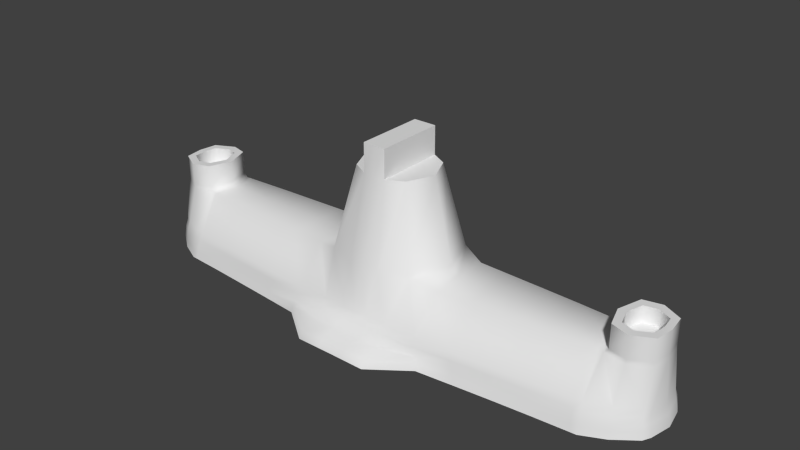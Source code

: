 # Source: scales_base.blend  (saved by Blender 2.74.0; exported with 4.5.12 LTS)
import bpy
from mathutils import Matrix  # noqa: F401  (used for matrix-valued properties, if any)

bpy.ops.wm.read_factory_settings(use_empty=True)
scene = bpy.context.scene
scene.name = 'Scene'

# ---- collections
col_collection_1 = bpy.data.collections.new('Collection 1'); scene.collection.children.link(col_collection_1)

# ---- materials (node trees are filled in below, after node groups)
mat_material = bpy.data.materials.new('Material')
mat_material.alpha_threshold = 0.0
mat_material.use_transparent_shadow = False
mat_material.roughness = 0.5
mat_material.line_color = (0.0, 0.0, 0.0, 1.0)

# ---- material node trees

# ---- world
world_world = bpy.data.worlds.new('World'); scene.world = world_world
world_world.color = (0.05088, 0.05088, 0.05088)
world_world.use_sun_shadow = False
world_world.sun_shadow_jitter_overblur = 0.0
world_world.cycles.sampling_method = 'MANUAL'
world_world.cycles.sample_map_resolution = 256

# ---- meshes
me_cube = bpy.data.meshes.new('Cube')
me_cube.from_pydata([(-0.2138, -0.02339, -0.0004382), (-0.2113, -0.02058, 0.02021), (-0.2138, 0.0234, -0.0004382), (-0.2113, 0.02059, 0.02021), (0.2138, -0.0234, -0.0004382), (0.2113, -0.02059, 0.02021), (0.2138, 0.0234, -0.0004382), (0.2113, 0.02058, 0.02021), (-0.2127, -0.02249, 0.009291), (-0.2138, 4.592e-07, 0.04859), (-0.2127, 0.0225, 0.009291), (-0.2204, 2.666e-06, -0.0004382), (0.0, 0.05, 0.02139), (0.2127, 0.02249, 0.009291), (-1.061e-09, 0.07638, -0.0004382), (0.2138, -1.26e-06, 0.04859), (0.2127, -0.02249, 0.009291), (0.2204, 1.463e-06, -0.0004382), (0.0, -0.05, 0.02139), (-1.061e-09, -0.07631, -0.0004382), (0.0, 2.98e-09, 0.0), (-7.029e-10, -0.06038, 0.009251), (0.2187, 4.12e-07, 0.009251), (-7.029e-10, 0.0604, 0.009251), (-0.2187, 1.615e-06, 0.009251), (-0.2115, -0.02112, 0.01486), (-0.2118, 0.01469, 0.04859), (-0.2131, 0.02289, 0.005711), (-0.2168, -0.01724, -0.0004382), (0.1082, 0.04512, 0.02139), (0.2131, 0.02289, 0.005711), (-0.1179, 0.04915, -0.0004382), (0.2118, -0.01469, 0.04859), (0.2131, -0.02289, 0.005711), (0.2168, 0.01724, -0.0004382), (-0.1082, -0.04512, 0.02139), (0.1179, -0.04915, -0.0004382), (-0.2131, -0.02289, 0.005711), (-0.2118, -0.01469, 0.04859), (-0.2115, 0.02113, 0.01486), (-0.2168, 0.01724, -0.0004382), (-0.1082, 0.04513, 0.02139), (0.2115, 0.02113, 0.01486), (0.1179, 0.04915, -0.0004382), (0.2118, 0.01469, 0.04859), (0.2115, -0.02113, 0.01486), (0.2168, -0.01724, -0.0004382), (0.1082, -0.04513, 0.02139), (-0.1179, -0.04915, -0.0004382), (-0.1082, 1.3e-07, 0.04786), (0.1082, -1.418e-06, 0.04786), (2.722e-10, -0.04321, 0.05259), (2.722e-10, 0.04332, 0.05259), (0.1082, -1.418e-06, 0.0), (-0.1082, 1.3e-07, 0.0), (0.0, -0.025, 0.0), (0.0, 0.025, 0.0), (-8.826e-10, -0.07386, 0.005168), (-1.722e-10, -0.05301, 0.01537), (0.1133, -0.04725, 0.009251), (-0.1133, -0.04725, 0.009251), (0.2196, 8.716e-07, 0.005168), (0.2166, -1.107e-07, 0.01537), (0.2151, 0.01657, 0.009251), (0.2151, -0.01657, 0.009251), (-8.826e-10, 0.07392, 0.005168), (-1.722e-10, 0.05302, 0.01537), (-0.1133, 0.04726, 0.009251), (0.1133, 0.04725, 0.009251), (-0.2196, 2.075e-06, 0.005168), (-0.2166, 1.092e-06, 0.01537), (-0.2151, -0.01657, 0.009251), (-0.2151, 0.01658, 0.009251), (-0.2142, 0.01624, 0.01537), (-0.2142, -0.01624, 0.01537), (-0.216, -0.01686, 0.005168), (0.111, 0.04631, 0.01537), (-0.111, 0.04631, 0.01537), (-0.1153, 0.04809, 0.005168), (0.2142, -0.01624, 0.01537), (0.2142, 0.01624, 0.01537), (0.216, 0.01687, 0.005168), (-0.111, -0.04631, 0.01537), (0.111, -0.04631, 0.01537), (0.1153, -0.04808, 0.005168), (-0.1082, 0.02256, 0.0), (-0.1082, -0.02256, 0.0), (0.1082, -0.02256, 0.0), (0.1082, 0.02256, 0.04786), (0.1082, -0.02256, 0.04786), (-0.1082, -0.02256, 0.04786), (-0.1082, 0.02256, 0.04786), (0.1082, 0.02256, 0.0), (-0.1153, -0.04808, 0.005168), (0.216, -0.01686, 0.005168), (0.1153, 0.04808, 0.005168), (-0.216, 0.01687, 0.005168), (0.05893, 0.05403, -0.0004382), (0.0541, -0.0504, 0.02139), (0.0541, -0.000395, 0.04786), (0.05665, 0.05195, 0.009251), (0.0541, 0.0496, 0.02139), (0.05893, -0.05489, -0.0004382), (0.0541, -0.000395, 0.0), (0.05665, -0.05277, 0.009251), (0.05552, 0.05091, 0.01537), (0.05552, -0.05172, 0.01537), (0.05765, -0.0537, 0.005168), (0.0541, -0.0254, 0.0), (0.0541, 0.0246, 0.04786), (0.0541, -0.0254, 0.04786), (0.0541, 0.0246, 0.0), (0.05765, 0.05286, 0.005168), (-0.0541, 0.05, 0.02139), (-0.05893, -0.05446, -0.0004382), (-0.0541, 2.98e-09, 0.0), (-0.05665, -0.05236, 0.009251), (-0.05893, 0.05446, -0.0004382), (-0.0541, -0.05, 0.02139), (-0.0541, 2.98e-09, 0.04786), (-0.05665, 0.05236, 0.009251), (-0.05552, 0.05131, 0.01537), (-0.05765, 0.05328, 0.005168), (-0.05552, -0.05131, 0.01537), (-0.0541, 0.025, 0.0), (-0.0541, -0.025, 0.0), (-0.0541, -0.025, 0.04786), (-0.0541, 0.025, 0.04786), (-0.05765, -0.05327, 0.005168), (0.1783, 0.03862, 0.02139), (0.1796, -0.04436, -0.0004382), (0.1623, -1.295e-06, 0.0), (0.1794, -0.04265, 0.009251), (0.1796, 0.04436, -0.0004382), (0.1783, -0.03862, 0.02139), (0.1731, -1.386e-06, 0.04859), (0.1794, 0.04265, 0.009251), (0.1793, 0.04076, 0.01537), (0.1793, -0.04076, 0.01537), (0.1793, -0.04339, 0.005168), (0.1623, -0.02036, 0.0), (0.1793, 0.01858, 0.04798), (0.1793, -0.01859, 0.04798), (0.1623, 0.02036, 0.0), (0.1793, 0.0434, 0.005168), (-0.1796, 0.04436, -0.0004382), (-0.1783, -0.03862, 0.02139), (-0.1731, 3.338e-07, 0.04859), (-0.1794, 0.04265, 0.009251), (-0.1783, 0.03862, 0.02139), (-0.1796, -0.04435, -0.0004382), (-0.1623, 2.523e-07, 0.0), (-0.1794, -0.04264, 0.009251), (-0.1793, 0.04076, 0.01537), (-0.1793, 0.0434, 0.005168), (-0.1793, -0.04076, 0.01537), (-0.1623, 0.02036, 0.0), (-0.1623, -0.02036, 0.0), (-0.1793, -0.01858, 0.04798), (-0.1793, 0.01858, 0.04798), (-0.1793, -0.04339, 0.005168), (0.02946, 0.07608, -0.0004382), (0.02705, -0.0502, 0.02139), (0.04681, -0.0002877, 0.05259), (0.02833, 0.06016, 0.009251), (0.02776, 0.05281, 0.01537), (0.03485, 0.03196, 0.05259), (0.03485, -0.03245, 0.05259), (0.02882, 0.07363, 0.005168), (0.02705, 0.0498, 0.02139), (0.02946, -0.07661, -0.0004382), (0.02705, -0.0001975, 0.0), (0.02833, -0.06061, 0.009251), (0.02776, -0.05322, 0.01537), (0.02882, -0.07415, 0.005168), (0.02705, -0.0252, 0.0), (0.02705, 0.0248, 0.0), (-0.02705, 0.05, 0.02139), (-0.02946, -0.07631, -0.0004382), (-0.02705, 2.98e-09, 0.0), (-0.02833, -0.06038, 0.009251), (-0.02776, -0.05301, 0.01537), (-0.02705, 0.025, 0.0), (-0.02705, -0.025, 0.0), (-0.02882, -0.07386, 0.005168), (-0.02946, 0.07638, -0.0004382), (-0.02705, -0.05, 0.02139), (-0.04681, 5.411e-05, 0.05259), (-0.02833, 0.0604, 0.009251), (-0.02776, 0.05302, 0.01537), (-0.02882, 0.07392, 0.005168), (-0.03485, -0.0322, 0.05259), (-0.03485, 0.03222, 0.05259), (-0.08839, 0.05174, -0.0004382), (-0.08115, -0.0475, 0.02139), (-0.08115, 6.74e-08, 0.04786), (-0.08498, 0.04974, 0.009251), (-0.08329, 0.04875, 0.01537), (-0.08647, 0.05062, 0.005168), (-0.08115, -0.02375, 0.04786), (-0.08115, 0.02375, 0.04786), (-0.08115, 0.0475, 0.02139), (-0.08839, -0.05173, -0.0004382), (-0.08115, 6.74e-08, 0.0), (-0.08498, -0.04974, 0.009251), (-0.08329, -0.04875, 0.01537), (-0.08115, 0.02375, 0.0), (-0.08115, -0.02375, 0.0), (-0.08647, -0.05061, 0.005168), (-0.1353, 0.04287, 0.02139), (-0.1473, -0.04669, -0.0004382), (-0.1353, 1.913e-07, 0.0), (-0.1416, -0.04489, 0.009251), (-0.1388, -0.04399, 0.01537), (-0.1353, 0.02143, 0.0), (-0.1353, -0.02143, 0.0), (-0.1441, -0.04568, 0.005168), (-0.1473, 0.0467, -0.0004382), (-0.1353, -0.04287, 0.02139), (-0.1353, 1.913e-07, 0.04786), (-0.1416, 0.04489, 0.009251), (-0.1388, 0.044, 0.01537), (-0.1441, 0.04568, 0.005168), (-0.1353, -0.02143, 0.04786), (-0.1353, 0.02143, 0.04786), (-0.1971, 0.03604, -0.0004382), (-0.1957, -0.03165, 0.02139), (-0.1972, 0.03462, 0.009251), (-0.1964, 0.03384, 0.01537), (-0.1968, 0.03513, 0.005168), (-0.1965, -0.02262, 0.04859), (-0.1965, 0.02262, 0.04859), (-0.1957, 0.03166, 0.02139), (-0.1971, -0.03604, -0.0004382), (-0.1894, 2.523e-07, 0.0), (-0.1972, -0.03461, 0.009251), (-0.1964, -0.03384, 0.01537), (-0.1894, 0.02036, 0.0), (-0.1894, -0.02036, 0.0), (-0.1968, -0.03513, 0.005168), (0.08115, 0.04731, 0.02139), (0.08839, -0.05194, -0.0004382), (0.08115, -0.0001891, 0.0), (0.08498, -0.04994, 0.009251), (0.08329, -0.04894, 0.01537), (0.08647, -0.05081, 0.005168), (0.08115, -0.02394, 0.0), (0.08115, 0.02356, 0.0), (0.08839, 0.05153, -0.0004382), (0.08115, -0.04769, 0.02139), (0.08115, -0.0001891, 0.04786), (0.08498, 0.04954, 0.009251), (0.08329, 0.04855, 0.01537), (0.08115, 0.02356, 0.04786), (0.08115, -0.02394, 0.04786), (0.08647, 0.05041, 0.005168), (0.1957, 0.03165, 0.02139), (0.1971, -0.03604, -0.0004382), (0.1894, -1.295e-06, 0.0), (0.1972, -0.03461, 0.009251), (0.1964, -0.03384, 0.01537), (0.1968, -0.03513, 0.005168), (0.1894, -0.02036, 0.0), (0.1894, 0.02036, 0.0), (0.1971, 0.03604, -0.0004382), (0.1957, -0.03166, 0.02139), (0.1972, 0.03461, 0.009251), (0.1964, 0.03384, 0.01537), (0.1965, 0.02262, 0.04859), (0.1965, -0.02262, 0.04859), (0.1968, 0.03513, 0.005168), (0.1473, 0.04669, -0.0004382), (0.1353, -0.04287, 0.02139), (0.1353, -1.357e-06, 0.04786), (0.1416, 0.04489, 0.009251), (0.1388, 0.04399, 0.01537), (0.1353, 0.02143, 0.04786), (0.1353, -0.02144, 0.04786), (0.1441, 0.04568, 0.005168), (0.1353, 0.04287, 0.02139), (0.1473, -0.04669, -0.0004382), (0.1353, -1.357e-06, 0.0), (0.1416, -0.04489, 0.009251), (0.1388, -0.044, 0.01537), (0.1441, -0.04568, 0.005168), (0.1353, -0.02144, 0.0), (0.1353, 0.02143, 0.0), (0.03129, -0.0002169, 0.1177), (5.843e-11, 0.02893, 0.1177), (5.843e-11, -0.02891, 0.1177), (0.02211, 0.02025, 0.1177), (0.02211, -0.02062, 0.1177), (-0.03129, 1.162e-05, 0.1177), (-0.02211, -0.02046, 0.1177), (-0.02211, 0.02042, 0.1177), (-0.2118, -0.01469, 0.06907), (-0.2138, 4.592e-07, 0.06907), (0.2118, 0.01469, 0.06907), (0.2138, -1.26e-06, 0.06907), (0.2072, 0.01028, 0.05645), (-0.2118, 0.01469, 0.06907), (0.2118, -0.01469, 0.06907), (-0.1965, -0.02262, 0.06907), (-0.1965, 0.02262, 0.06907), (-0.2072, -0.01028, 0.06911), (0.1762, -1.386e-06, 0.06907), (0.1965, 0.02262, 0.06907), (0.1824, 0.01858, 0.06967), (0.1965, -0.02262, 0.06907), (0.1824, -0.01859, 0.06967), (-0.1824, 0.01858, 0.06967), (-0.1762, 3.338e-07, 0.06907), (-0.1824, -0.01858, 0.06967), (-0.175, 0.04469, -0.0004382), (-0.1722, -0.03923, 0.02139), (-0.1703, 3.134e-07, 0.04848), (-0.174, 0.04297, 0.009251), (-0.1735, 0.04123, 0.01537), (-0.1743, 0.04372, 0.005168), (-0.1757, -0.01899, 0.04797), (-0.1757, 0.01899, 0.04797), (-0.1722, 0.03923, 0.02139), (-0.175, -0.04469, -0.0004382), (-0.1584, 2.436e-07, 0.0), (-0.174, -0.04296, 0.009251), (-0.1735, -0.04122, 0.01537), (-0.1584, 0.02052, 0.0), (-0.1584, -0.02052, 0.0), (-0.1743, -0.04372, 0.005168), (0.1722, 0.03923, 0.02139), (0.175, -0.04469, -0.0004382), (0.1585, -1.304e-06, 0.0), (0.174, -0.04297, 0.009251), (0.1736, -0.04122, 0.01537), (0.1743, -0.04372, 0.005168), (0.1585, -0.02052, 0.0), (0.1585, 0.02051, 0.0), (0.175, 0.04469, -0.0004382), (0.1722, -0.03923, 0.02139), (0.1703, -1.381e-06, 0.04848), (0.174, 0.04297, 0.009251), (0.1736, 0.04122, 0.01537), (0.1757, 0.01899, 0.04797), (0.1757, -0.01899, 0.04797), (0.1743, 0.04372, 0.005168), (-0.2118, -0.01469, 0.05166), (-0.1824, -0.01858, 0.05124), (-0.1965, -0.02262, 0.05166), (-0.2118, 0.01469, 0.05166), (-0.1965, 0.02262, 0.05166), (-0.1762, 3.338e-07, 0.05166), (-0.1824, 0.01858, 0.05124), (-0.2138, 4.592e-07, 0.05166), (0.2138, -1.26e-06, 0.05166), (0.1824, -0.01859, 0.05124), (0.1762, -1.386e-06, 0.05166), (0.2118, 0.01469, 0.05166), (0.1965, 0.02262, 0.05166), (0.1824, 0.01858, 0.05124), (0.2118, -0.01469, 0.05166), (0.1965, -0.02262, 0.05166), (0.2072, 0.01028, 0.06911), (0.2086, -1.262e-06, 0.06911), (0.2072, -0.01028, 0.06911), (0.1823, -1.35e-06, 0.06911), (0.1965, 0.01583, 0.06911), (0.1866, 0.01301, 0.06953), (0.1965, -0.01584, 0.06911), (0.1866, -0.01301, 0.06953), (-0.2086, 4.109e-07, 0.06911), (-0.2072, 0.01028, 0.06911), (-0.1965, -0.01583, 0.06911), (-0.1965, 0.01583, 0.06911), (-0.1866, 0.01301, 0.06953), (-0.1823, 3.231e-07, 0.06911), (-0.1866, -0.01301, 0.06953), (0.2086, -1.262e-06, 0.05645), (0.2072, -0.01028, 0.05645), (0.1965, -1.35e-06, 0.05645), (0.1823, -1.35e-06, 0.05645), (0.1965, 0.01583, 0.05645), (0.1866, 0.01301, 0.05687), (0.1965, -0.01584, 0.05645), (0.1866, -0.01301, 0.05687), (-0.2072, -0.01028, 0.05645), (-0.2086, 4.109e-07, 0.05645), (-0.1965, 3.231e-07, 0.05645), (-0.2072, 0.01028, 0.05645), (-0.1965, -0.01583, 0.05645), (-0.1965, 0.01583, 0.05645), (-0.1866, 0.01301, 0.05687), (-0.1823, 3.231e-07, 0.05645), (-0.1866, -0.01301, 0.05687), (-0.009468, 0.05, 0.02139), (-0.01031, -0.07631, -0.0004382), (-0.009468, 2.98e-09, 0.0), (-0.009915, -0.06038, 0.009251), (-0.009717, -0.05301, 0.01537), (-0.009468, 0.025, 0.0), (-0.009468, -0.025, 0.0), (-0.01009, -0.07386, 0.005168), (-0.01031, 0.07638, -0.0004382), (-0.009468, -0.05, 0.02139), (-0.009915, 0.0604, 0.009251), (-0.009717, 0.05302, 0.01537), (-0.01009, 0.07392, 0.005168), (-0.0122, -0.03936, 0.05259), (-0.0122, 0.03943, 0.05259), (-0.009087, 4.069e-06, 0.1177), (-0.009087, -0.02739, 0.1177), (-0.009087, 0.02739, 0.1177), (0.01031, 0.07627, -0.0004382), (0.009468, -0.05007, 0.02139), (0.009915, 0.06032, 0.009251), (0.009717, 0.05295, 0.01537), (0.0122, 0.03934, 0.05259), (0.0122, -0.03944, 0.05259), (0.01009, 0.07382, 0.005168), (0.009468, 0.04993, 0.02139), (0.01031, -0.07642, -0.0004382), (0.009468, -6.913e-05, 0.0), (0.009915, -0.06046, 0.009251), (0.009717, -0.05309, 0.01537), (0.01009, -0.07396, 0.005168), (0.009468, -0.02507, 0.0), (0.009468, 0.02493, 0.0), (0.009087, -7.59e-05, 0.1177), (0.009087, 0.02733, 0.1177), (0.009087, -0.02745, 0.1177), (0.009087, -7.59e-05, 0.14), (0.0, 2.98e-09, 0.14), (5.843e-11, 0.02718, 0.14), (5.843e-11, -0.02721, 0.14), (0.009087, 0.02718, 0.14), (0.009087, -0.02721, 0.14), (-0.009087, 4.069e-06, 0.14), (-0.009087, -0.02721, 0.14), (-0.009087, 0.02718, 0.14)], [], [(96, 27, 2, 40), (270, 30, 6, 264), (94, 33, 4, 46), (239, 37, 0, 233), (263, 264, 6, 34), (231, 232, 3, 26), (357, 358, 307, 306), (406, 51, 289, 409), (415, 418, 12, 52), (262, 258, 17, 46), (399, 395, 20, 55), (398, 401, 14, 56), (423, 57, 19, 419), (422, 58, 21, 421), (236, 25, 8, 235), (81, 61, 17, 34), (80, 62, 22, 63), (79, 45, 16, 64), (405, 65, 14, 401), (404, 66, 23, 403), (267, 42, 13, 266), (75, 69, 11, 28), (74, 70, 24, 71), (73, 39, 10, 72), (70, 73, 72, 24), (9, 26, 73, 70), (26, 3, 39, 73), (25, 74, 71, 8), (1, 38, 74, 25), (38, 9, 70, 74), (37, 75, 28, 0), (8, 71, 75, 37), (71, 24, 69, 75), (252, 76, 68, 251), (240, 29, 76, 252), (256, 7, 42, 267), (221, 77, 67, 220), (209, 41, 77, 221), (393, 12, 66, 404), (222, 78, 31, 217), (220, 67, 78, 222), (403, 23, 65, 405), (62, 79, 64, 22), (15, 32, 79, 62), (32, 5, 45, 79), (42, 80, 63, 13), (7, 44, 80, 42), (44, 15, 62, 80), (30, 81, 34, 6), (13, 63, 81, 30), (63, 22, 61, 81), (205, 82, 60, 204), (194, 35, 82, 205), (226, 1, 25, 236), (283, 83, 59, 282), (272, 47, 83, 283), (412, 18, 58, 422), (284, 84, 36, 280), (282, 59, 84, 284), (421, 21, 57, 423), (395, 398, 56, 20), (211, 214, 85, 54), (214, 217, 31, 85), (394, 399, 55, 19), (210, 215, 86, 48), (215, 211, 54, 86), (257, 262, 46, 4), (241, 246, 87, 36), (246, 242, 53, 87), (407, 192, 294, 410), (273, 276, 88, 50), (276, 279, 29, 88), (412, 416, 51, 18), (272, 277, 89, 47), (277, 273, 50, 89), (226, 230, 38, 1), (194, 199, 90, 35), (199, 195, 49, 90), (356, 357, 306, 297), (195, 200, 91, 49), (200, 201, 41, 91), (258, 263, 34, 17), (242, 247, 92, 53), (247, 248, 43, 92), (208, 93, 48, 202), (204, 60, 93, 208), (235, 8, 37, 239), (61, 94, 46, 17), (22, 64, 94, 61), (64, 16, 33, 94), (255, 95, 43, 248), (251, 68, 95, 255), (266, 13, 30, 270), (69, 96, 40, 11), (24, 72, 96, 69), (72, 10, 27, 96), (164, 100, 112, 168), (168, 112, 97, 161), (176, 161, 97, 111), (171, 176, 111, 103), (249, 254, 110, 98), (250, 253, 109, 99), (175, 171, 103, 108), (170, 175, 108, 102), (243, 104, 107, 245), (249, 98, 106, 244), (169, 101, 105, 165), (165, 105, 100, 164), (244, 106, 104, 243), (245, 107, 102, 241), (253, 240, 101, 109), (254, 250, 99, 110), (180, 116, 128, 184), (184, 128, 114, 178), (192, 177, 113, 127), (187, 192, 127, 119), (191, 187, 119, 126), (186, 191, 126, 118), (202, 207, 125, 114), (203, 206, 124, 115), (186, 118, 123, 181), (181, 123, 116, 180), (196, 120, 122, 198), (201, 113, 121, 197), (197, 121, 120, 196), (198, 122, 117, 193), (206, 193, 117, 124), (207, 203, 115, 125), (340, 136, 144, 344), (331, 336, 143, 131), (350, 351, 310, 311), (265, 269, 142, 134), (268, 256, 129, 141), (353, 356, 297, 298), (330, 335, 140, 130), (259, 132, 139, 261), (261, 139, 130, 257), (265, 134, 138, 260), (260, 138, 132, 259), (329, 129, 137, 341), (341, 137, 136, 340), (335, 331, 131, 140), (336, 337, 133, 143), (344, 144, 133, 337), (324, 152, 160, 328), (315, 320, 159, 147), (314, 319, 158, 146), (238, 234, 151, 157), (233, 238, 157, 150), (237, 225, 145, 156), (234, 237, 156, 151), (314, 146, 155, 325), (227, 148, 154, 229), (229, 154, 145, 225), (232, 149, 153, 228), (228, 153, 148, 227), (325, 155, 152, 324), (319, 315, 147, 158), (320, 321, 149, 159), (328, 160, 150, 322), (414, 165, 164, 413), (418, 169, 165, 414), (419, 424, 175, 170), (424, 420, 171, 175), (420, 425, 176, 171), (425, 411, 161, 176), (417, 168, 161, 411), (413, 164, 168, 417), (98, 110, 167, 162), (99, 109, 166, 163), (104, 172, 174, 107), (98, 162, 173, 106), (106, 173, 172, 104), (107, 174, 170, 102), (109, 101, 169, 166), (110, 99, 163, 167), (397, 181, 180, 396), (402, 186, 181, 397), (402, 406, 191, 186), (187, 191, 293, 292), (192, 187, 292, 294), (407, 393, 177, 192), (400, 184, 178, 394), (396, 180, 184, 400), (114, 125, 183, 178), (115, 124, 182, 179), (120, 188, 190, 122), (113, 177, 189, 121), (121, 189, 188, 120), (122, 190, 185, 117), (124, 117, 185, 182), (125, 115, 179, 183), (86, 54, 203, 207), (85, 31, 193, 206), (78, 198, 193, 31), (77, 197, 196, 67), (41, 201, 197, 77), (67, 196, 198, 78), (54, 85, 206, 203), (48, 86, 207, 202), (116, 204, 208, 128), (128, 208, 202, 114), (127, 113, 201, 200), (119, 127, 200, 195), (126, 119, 195, 199), (118, 126, 199, 194), (118, 194, 205, 123), (123, 205, 204, 116), (93, 216, 210, 48), (91, 41, 209, 224), (90, 49, 219, 223), (82, 213, 212, 60), (35, 218, 213, 82), (35, 90, 223, 218), (49, 91, 224, 219), (60, 212, 216, 93), (327, 323, 211, 215), (322, 327, 215, 210), (326, 313, 217, 214), (323, 326, 214, 211), (316, 220, 222, 318), (318, 222, 217, 313), (321, 209, 221, 317), (317, 221, 220, 316), (39, 228, 227, 10), (3, 232, 228, 39), (27, 229, 225, 2), (10, 227, 229, 27), (11, 40, 237, 234), (40, 2, 225, 237), (0, 28, 238, 233), (28, 11, 234, 238), (152, 235, 239, 160), (355, 354, 309, 305), (146, 158, 230, 226), (146, 226, 236, 155), (155, 236, 235, 152), (345, 347, 302, 295), (159, 149, 232, 231), (160, 239, 233, 150), (89, 50, 250, 254), (88, 29, 240, 253), (84, 245, 241, 36), (83, 244, 243, 59), (47, 249, 244, 83), (59, 243, 245, 84), (50, 88, 253, 250), (47, 89, 254, 249), (100, 251, 255, 112), (112, 255, 248, 97), (111, 97, 248, 247), (103, 111, 247, 242), (108, 103, 242, 246), (102, 108, 246, 241), (101, 240, 252, 105), (105, 252, 251, 100), (45, 260, 259, 16), (5, 265, 260, 45), (33, 261, 257, 4), (16, 259, 261, 33), (347, 346, 312, 302), (44, 7, 256, 268), (5, 32, 269, 265), (349, 348, 300, 303), (136, 266, 270, 144), (131, 143, 263, 258), (130, 140, 262, 257), (129, 256, 267, 137), (137, 267, 266, 136), (140, 131, 258, 262), (143, 133, 264, 263), (144, 270, 264, 133), (95, 278, 271, 43), (92, 43, 271, 286), (87, 53, 281, 285), (76, 275, 274, 68), (29, 279, 275, 76), (36, 87, 285, 280), (53, 92, 286, 281), (68, 274, 278, 95), (343, 339, 273, 277), (338, 343, 277, 272), (342, 329, 279, 276), (339, 342, 276, 273), (332, 282, 284, 334), (334, 284, 280, 330), (338, 272, 283, 333), (333, 283, 282, 332), (410, 408, 435, 437), (408, 409, 436, 435), (409, 408, 292, 293), (408, 410, 294, 292), (167, 163, 287, 291), (163, 166, 290, 287), (416, 167, 291, 428), (415, 52, 288, 427), (311, 310, 373, 374), (312, 311, 374, 375), (305, 309, 368, 364), (307, 305, 364, 366), (302, 312, 375, 371), (310, 303, 372, 373), (297, 306, 365, 361), (308, 301, 363, 367), (351, 349, 303, 310), (352, 345, 295, 296), (358, 355, 305, 307), (359, 353, 298, 301), (346, 350, 311, 312), (360, 359, 301, 308), (348, 352, 296, 300), (354, 360, 308, 309), (153, 317, 316, 148), (149, 321, 317, 153), (154, 318, 313, 145), (148, 316, 318, 154), (151, 156, 326, 323), (156, 145, 313, 326), (150, 157, 327, 322), (157, 151, 323, 327), (216, 328, 322, 210), (224, 209, 321, 320), (223, 219, 315, 319), (213, 325, 324, 212), (218, 314, 325, 213), (218, 223, 319, 314), (219, 224, 320, 315), (212, 324, 328, 216), (138, 333, 332, 132), (134, 338, 333, 138), (139, 334, 330, 130), (132, 332, 334, 139), (135, 141, 342, 339), (141, 129, 329, 342), (134, 142, 343, 338), (142, 135, 339, 343), (278, 344, 337, 271), (286, 271, 337, 336), (285, 281, 331, 335), (275, 341, 340, 274), (279, 329, 341, 275), (280, 285, 335, 330), (281, 286, 336, 331), (274, 340, 344, 278), (26, 9, 352, 348), (158, 147, 350, 346), (9, 38, 345, 352), (159, 231, 349, 351), (231, 26, 348, 349), (230, 158, 346, 347), (38, 230, 347, 345), (147, 159, 351, 350), (142, 269, 360, 354), (269, 32, 359, 360), (32, 15, 353, 359), (141, 135, 355, 358), (135, 142, 354, 355), (15, 44, 356, 353), (44, 268, 357, 356), (268, 141, 358, 357), (370, 369, 385, 387), (372, 370, 387, 389), (367, 363, 377, 382), (375, 374, 391, 392), (309, 308, 367, 368), (306, 307, 366, 365), (301, 298, 362, 363), (298, 297, 361, 362), (362, 361, 299, 376), (371, 375, 392, 388), (368, 367, 382, 383), (366, 364, 379, 381), (303, 300, 370, 372), (295, 302, 371, 304), (300, 296, 369, 370), (296, 295, 304, 369), (382, 378, 379, 383), (378, 380, 381, 379), (376, 299, 380, 378), (377, 376, 378, 382), (388, 386, 385, 384), (386, 389, 387, 385), (391, 390, 389, 386), (392, 391, 386, 388), (364, 368, 383, 379), (369, 304, 384, 385), (365, 366, 381, 380), (373, 372, 389, 390), (363, 362, 376, 377), (374, 373, 390, 391), (361, 365, 380, 299), (304, 371, 388, 384), (426, 427, 433, 429), (428, 426, 429, 434), (21, 396, 400, 57), (57, 400, 394, 19), (52, 12, 393, 407), (18, 51, 406, 402), (18, 402, 397, 58), (58, 397, 396, 21), (52, 407, 410, 288), (178, 183, 399, 394), (179, 182, 398, 395), (188, 403, 405, 190), (177, 393, 404, 189), (189, 404, 403, 188), (190, 405, 401, 185), (182, 185, 401, 398), (183, 179, 395, 399), (191, 406, 409, 293), (166, 415, 427, 290), (51, 416, 428, 289), (287, 290, 427, 426), (291, 287, 426, 428), (23, 413, 417, 65), (65, 417, 411, 14), (56, 14, 411, 425), (20, 56, 425, 420), (55, 20, 420, 424), (19, 55, 424, 419), (12, 418, 414, 66), (66, 414, 413, 23), (162, 167, 416, 412), (172, 421, 423, 174), (162, 412, 422, 173), (173, 422, 421, 172), (174, 423, 419, 170), (166, 169, 418, 415), (434, 429, 430, 432), (429, 433, 431, 430), (430, 431, 437, 435), (432, 430, 435, 436), (288, 410, 437, 431), (409, 289, 432, 436), (289, 428, 434, 432), (427, 288, 431, 433)])
me_cube.polygons.foreach_set('use_smooth', [True] * 436)
_uv = me_cube.uv_layers.new(name='UVMap')
_uv.uv.foreach_set('vector', [0.3076, 0.8546, 0.298, 0.8565, 0.2971, 0.8443, 0.3069, 0.8434, 0.6174, 0.8124, 0.6246, 0.8425, 0.6128, 0.8437, 0.6065, 0.8129, 0.718, 0.8556, 0.7072, 0.8572, 0.7062, 0.845, 0.7172, 0.8444, 0.415, 0.8603, 0.3832, 0.8565, 0.3842, 0.8443, 0.417, 0.8492, 0.107, 0.06164, 0.07646, 0.04648, 0.1009, 0.01326, 0.1128, 0.007346, 0.7053, 0.03619, 0.6497, 0.03814, 0.653, 0.005444, 0.7092, 0.004668, 0.711, 0.8119, 0.7123, 0.7834, 0.7469, 0.7842, 0.7438, 0.8127, 0.4167, 0.4512, 0.4146, 0.4277, 0.5437, 0.4285, 0.5446, 0.4462, 0.7044, 0.4511, 0.6405, 0.4461, 0.6405, 0.4274, 0.7024, 0.4277, 0.1862, 0.06123, 0.1466, 0.06144, 0.1463, 0.0, 0.1798, 0.006997, 0.1972, 0.4551, 0.1486, 0.4553, 0.1485, 0.4366, 0.1971, 0.4363, 0.09997, 0.4556, 0.0001026, 0.4578, 0.0, 0.4374, 0.09988, 0.4368, 0.309, 0.4103, 0.3091, 0.4302, 0.2973, 0.4303, 0.2972, 0.4099, 0.3398, 0.4083, 0.3398, 0.4275, 0.3243, 0.4283, 0.3242, 0.4087, 0.412, 0.8804, 0.38, 0.8749, 0.3823, 0.8637, 0.4135, 0.8682, 0.783, 0.8556, 0.7495, 0.8549, 0.7495, 0.8437, 0.7836, 0.8444, 0.782, 0.8761, 0.7501, 0.8756, 0.7497, 0.8632, 0.7826, 0.8638, 0.7194, 0.8761, 0.7108, 0.8756, 0.708, 0.8644, 0.7187, 0.8638, 0.5981, 0.4109, 0.5981, 0.4308, 0.5863, 0.431, 0.5863, 0.4106, 0.6277, 0.4085, 0.6277, 0.4277, 0.6125, 0.4287, 0.6125, 0.4091, 0.8206, 0.8794, 0.7921, 0.8756, 0.7946, 0.8644, 0.8221, 0.8672, 0.3704, 0.8546, 0.337, 0.8535, 0.337, 0.8423, 0.3711, 0.8434, 0.3693, 0.8751, 0.3378, 0.8744, 0.3372, 0.8618, 0.37, 0.8629, 0.3089, 0.8751, 0.3014, 0.8749, 0.2986, 0.8637, 0.3083, 0.8629, 0.3378, 0.8744, 0.3089, 0.8751, 0.3083, 0.8629, 0.3372, 0.8618, 0.3366, 0.9403, 0.3103, 0.9409, 0.3089, 0.8751, 0.3378, 0.8744, 0.3103, 0.9409, 0.302, 0.8855, 0.3014, 0.8749, 0.3089, 0.8751, 0.38, 0.8749, 0.3693, 0.8751, 0.37, 0.8629, 0.3823, 0.8637, 0.3786, 0.8855, 0.365, 0.9409, 0.3693, 0.8751, 0.38, 0.8749, 0.365, 0.9409, 0.3366, 0.9403, 0.3378, 0.8744, 0.3693, 0.8751, 0.3832, 0.8565, 0.3704, 0.8546, 0.3711, 0.8434, 0.3842, 0.8443, 0.3823, 0.8637, 0.37, 0.8629, 0.3704, 0.8546, 0.3832, 0.8565, 0.37, 0.8629, 0.3372, 0.8618, 0.337, 0.8535, 0.3704, 0.8546, 0.6299, 0.5912, 0.631, 0.6456, 0.6191, 0.65, 0.6179, 0.5945, 0.6418, 0.5871, 0.6429, 0.6401, 0.631, 0.6456, 0.6299, 0.5912, 0.6497, 0.8104, 0.653, 0.8392, 0.6427, 0.8394, 0.6373, 0.8119, 0.6322, 0.1522, 0.631, 0.2074, 0.6191, 0.2028, 0.6202, 0.1465, 0.644, 0.1593, 0.6429, 0.2131, 0.631, 0.2074, 0.6322, 0.1522, 0.6405, 0.4087, 0.6405, 0.4274, 0.6277, 0.4277, 0.6277, 0.4085, 0.6122, 0.1416, 0.611, 0.1989, 0.5999, 0.1937, 0.6011, 0.1352, 0.6202, 0.1465, 0.6191, 0.2028, 0.611, 0.1989, 0.6122, 0.1416, 0.9011, 0.673, 0.9011, 0.6927, 0.8748, 0.6926, 0.8749, 0.6726, 0.7501, 0.8756, 0.7194, 0.8761, 0.7187, 0.8638, 0.7497, 0.8632, 0.75, 0.9416, 0.7222, 0.942, 0.7194, 0.8761, 0.7501, 0.8756, 0.7222, 0.942, 0.7117, 0.8862, 0.7108, 0.8756, 0.7194, 0.8761, 0.7921, 0.8756, 0.782, 0.8761, 0.7826, 0.8638, 0.7946, 0.8644, 0.791, 0.8862, 0.7788, 0.942, 0.782, 0.8761, 0.7921, 0.8756, 0.7788, 0.942, 0.75, 0.9416, 0.7501, 0.8756, 0.782, 0.8761, 0.7953, 0.8572, 0.783, 0.8556, 0.7836, 0.8444, 0.7963, 0.845, 0.7946, 0.8644, 0.7826, 0.8638, 0.783, 0.8556, 0.7953, 0.8572, 0.7826, 0.8638, 0.7497, 0.8632, 0.7495, 0.8549, 0.783, 0.8556, 0.3422, 0.5913, 0.3436, 0.6457, 0.3317, 0.65, 0.3303, 0.5945, 0.3541, 0.5871, 0.3554, 0.6402, 0.3436, 0.6457, 0.3422, 0.5913, 0.4078, 0.8924, 0.3786, 0.8855, 0.38, 0.8749, 0.412, 0.8804, 0.3449, 0.152, 0.3436, 0.2071, 0.3317, 0.2025, 0.333, 0.1462, 0.3567, 0.1591, 0.3554, 0.2129, 0.3436, 0.2071, 0.3449, 0.152, 0.3527, 0.4086, 0.3527, 0.4273, 0.3398, 0.4275, 0.3398, 0.4083, 0.3249, 0.1413, 0.3236, 0.1986, 0.3126, 0.1934, 0.3139, 0.1348, 0.333, 0.1462, 0.3317, 0.2025, 0.3236, 0.1986, 0.3249, 0.1413, 0.9436, 0.6731, 0.9437, 0.6927, 0.9175, 0.6926, 0.9173, 0.6726, 0.1486, 0.4553, 0.09997, 0.4556, 0.09988, 0.4368, 0.1485, 0.4366, 0.1498, 0.7045, 0.1082, 0.7048, 0.1057, 0.6512, 0.1496, 0.651, 0.1082, 0.7048, 0.05917, 0.7289, 0.0541, 0.6706, 0.1057, 0.6512, 0.2969, 0.4562, 0.1972, 0.4551, 0.1971, 0.4363, 0.2968, 0.4358, 0.2407, 0.728, 0.1915, 0.7043, 0.1934, 0.6507, 0.2452, 0.6696, 0.1915, 0.7043, 0.1498, 0.7045, 0.1496, 0.651, 0.1934, 0.6507, 0.2166, 0.04575, 0.1862, 0.06123, 0.1798, 0.006997, 0.1918, 0.01278, 0.2486, 0.2609, 0.1942, 0.2756, 0.1913, 0.222, 0.2428, 0.2026, 0.1942, 0.2756, 0.148, 0.2758, 0.1474, 0.2222, 0.1913, 0.222, 0.7044, 0.403, 0.708, 0.357, 0.8361, 0.3831, 0.8326, 0.41, 0.9379, 0.09349, 0.9795, 0.09349, 0.9817, 0.1471, 0.9379, 0.1471, 0.7045, 0.6906, 0.644, 0.6931, 0.6429, 0.6401, 0.7039, 0.6374, 0.3527, 0.4086, 0.4167, 0.403, 0.4146, 0.4277, 0.3527, 0.4273, 0.3567, 0.1591, 0.418, 0.157, 0.4174, 0.2106, 0.3554, 0.2129, 0.8962, 0.09349, 0.9379, 0.09349, 0.9379, 0.1471, 0.894, 0.1471, 0.363, 0.8109, 0.4187, 0.8124, 0.4232, 0.8414, 0.367, 0.8399, 0.3541, 0.5871, 0.4167, 0.5847, 0.4174, 0.638, 0.3554, 0.6402, 0.9836, 0.4868, 0.9374, 0.4868, 0.9374, 0.4332, 0.9813, 0.4332, 0.715, 0.8407, 0.711, 0.8119, 0.7438, 0.8127, 0.7477, 0.8415, 0.9374, 0.4868, 0.8912, 0.4868, 0.8935, 0.4332, 0.9374, 0.4332, 0.7033, 0.264, 0.6417, 0.2669, 0.6429, 0.2131, 0.7039, 0.2104, 0.1466, 0.06144, 0.107, 0.06164, 0.1128, 0.007346, 0.1463, 0.0, 0.148, 0.2758, 0.1019, 0.276, 0.1035, 0.2224, 0.1474, 0.2222, 0.1019, 0.276, 0.04742, 0.262, 0.05175, 0.2036, 0.1035, 0.2224, 0.3222, 0.5974, 0.3236, 0.6539, 0.3126, 0.6589, 0.3111, 0.6011, 0.3303, 0.5945, 0.3317, 0.65, 0.3236, 0.6539, 0.3222, 0.5974, 0.4135, 0.8682, 0.3823, 0.8637, 0.3832, 0.8565, 0.415, 0.8603, 0.7495, 0.8549, 0.718, 0.8556, 0.7172, 0.8444, 0.7495, 0.8437, 0.7497, 0.8632, 0.7187, 0.8638, 0.718, 0.8556, 0.7495, 0.8549, 0.7187, 0.8638, 0.708, 0.8644, 0.7072, 0.8572, 0.718, 0.8556, 0.6098, 0.5974, 0.611, 0.6539, 0.5999, 0.6588, 0.5987, 0.6011, 0.6179, 0.5945, 0.6191, 0.65, 0.611, 0.6539, 0.6098, 0.5974, 0.6254, 0.8133, 0.6315, 0.8418, 0.6246, 0.8425, 0.6174, 0.8124, 0.337, 0.8535, 0.3076, 0.8546, 0.3069, 0.8434, 0.337, 0.8423, 0.3372, 0.8618, 0.3083, 0.8629, 0.3076, 0.8546, 0.337, 0.8535, 0.3083, 0.8629, 0.2986, 0.8637, 0.298, 0.8565, 0.3076, 0.8546, 0.9013, 0.7488, 0.9171, 0.805, 0.9153, 0.807, 0.8751, 0.7497, 0.5982, 0.4876, 0.6086, 0.5409, 0.5975, 0.5434, 0.5864, 0.489, 0.09999, 0.3832, 0.0002931, 0.379, 0.04285, 0.3204, 0.1001, 0.3296, 0.1486, 0.383, 0.09999, 0.3832, 0.1001, 0.3296, 0.1487, 0.3294, 0.354, 0.2667, 0.4166, 0.2642, 0.4158, 0.3179, 0.3525, 0.3205, 0.9375, 0.2007, 0.9837, 0.2007, 0.9857, 0.2543, 0.9371, 0.2543, 0.1972, 0.3827, 0.1486, 0.383, 0.1487, 0.3294, 0.1973, 0.3291, 0.2971, 0.3774, 0.1972, 0.3827, 0.1973, 0.3291, 0.2546, 0.3193, 0.3301, 0.2589, 0.3286, 0.3153, 0.3204, 0.3132, 0.3221, 0.2559, 0.354, 0.2667, 0.3525, 0.3205, 0.3405, 0.3176, 0.3421, 0.2624, 0.6406, 0.4808, 0.6407, 0.5341, 0.6287, 0.5369, 0.6278, 0.4824, 0.6278, 0.4824, 0.6287, 0.5369, 0.6167, 0.539, 0.6126, 0.4845, 0.3421, 0.2624, 0.3405, 0.3176, 0.3286, 0.3153, 0.3301, 0.2589, 0.3221, 0.2559, 0.3204, 0.3132, 0.3093, 0.3106, 0.311, 0.252, 0.7034, 0.5842, 0.6418, 0.5871, 0.6407, 0.5341, 0.7029, 0.531, 0.8913, 0.2007, 0.9375, 0.2007, 0.9371, 0.2543, 0.8885, 0.2543, 0.9435, 0.7488, 0.9589, 0.805, 0.9571, 0.807, 0.9173, 0.7497, 0.9589, 0.6345, 0.9591, 0.5785, 0.9704, 0.5788, 0.9704, 0.6376, 0.708, 0.357, 0.6405, 0.374, 0.6405, 0.3207, 0.7027, 0.3176, 0.9373, 0.5548, 0.8748, 0.5785, 0.8888, 0.5404, 0.9374, 0.5404, 1.0, 0.5785, 0.9373, 0.5548, 0.9374, 0.5404, 0.986, 0.5404, 0.3527, 0.4807, 0.4208, 0.4948, 0.416, 0.5315, 0.3527, 0.5341, 0.2499, 0.6112, 0.1955, 0.5971, 0.1976, 0.5435, 0.2549, 0.5528, 0.1493, 0.5974, 0.1031, 0.5976, 0.1004, 0.544, 0.149, 0.5438, 0.3527, 0.4807, 0.3527, 0.5341, 0.3408, 0.5368, 0.3398, 0.4823, 0.3398, 0.4823, 0.3408, 0.5368, 0.3288, 0.5389, 0.3243, 0.4842, 0.6178, 0.2591, 0.6165, 0.3155, 0.6084, 0.3135, 0.6097, 0.2562, 0.6417, 0.2669, 0.6405, 0.3207, 0.6285, 0.3178, 0.6298, 0.2626, 0.6298, 0.2626, 0.6285, 0.3178, 0.6165, 0.3155, 0.6178, 0.2591, 0.6097, 0.2562, 0.6084, 0.3135, 0.5973, 0.3109, 0.5986, 0.2523, 0.1031, 0.5976, 0.04877, 0.6122, 0.04319, 0.5539, 0.1004, 0.544, 0.1955, 0.5971, 0.1493, 0.5974, 0.149, 0.5438, 0.1976, 0.5435, 0.6212, 0.769, 0.6214, 0.7796, 0.6133, 0.7794, 0.6132, 0.7696, 0.1469, 0.1227, 0.107, 0.1229, 0.1073, 0.1152, 0.1469, 0.115, 0.2611, 0.9113, 0.2614, 0.8732, 0.2971, 0.8736, 0.2948, 0.9118, 0.363, 0.03803, 0.4187, 0.03626, 0.4198, 0.06969, 0.3591, 0.07343, 0.7053, 0.8117, 0.6497, 0.8104, 0.6462, 0.7773, 0.7062, 0.777, 0.7499, 0.9477, 0.7787, 0.9481, 0.7783, 0.9824, 0.7495, 0.9821, 0.2336, 0.08945, 0.1868, 0.1225, 0.1864, 0.1148, 0.2329, 0.08034, 0.3388, 0.03501, 0.3342, 0.07132, 0.3262, 0.07136, 0.3309, 0.03564, 0.3309, 0.03564, 0.3262, 0.07136, 0.3152, 0.07077, 0.3199, 0.03493, 0.363, 0.03803, 0.3591, 0.07343, 0.3467, 0.07147, 0.3506, 0.03668, 0.3506, 0.03668, 0.3467, 0.07147, 0.3342, 0.07132, 0.3388, 0.03501, 0.6459, 0.7653, 0.6462, 0.7773, 0.6338, 0.7794, 0.6336, 0.7681, 0.6336, 0.7681, 0.6338, 0.7794, 0.6214, 0.7796, 0.6212, 0.769, 0.1868, 0.1225, 0.1469, 0.1227, 0.1469, 0.115, 0.1864, 0.1148, 0.107, 0.1229, 0.05986, 0.09036, 0.06046, 0.08124, 0.1073, 0.1152, 0.6132, 0.7696, 0.6133, 0.7794, 0.6023, 0.7798, 0.6021, 0.7708, 0.3341, 0.7693, 0.3342, 0.7798, 0.3262, 0.7797, 0.326, 0.7698, 0.9374, 0.3101, 0.9005, 0.2995, 0.9013, 0.2924, 0.9374, 0.3046, 0.3587, 0.7656, 0.4196, 0.7707, 0.4198, 0.7777, 0.3591, 0.7776, 0.1899, 0.8115, 0.1504, 0.8117, 0.1501, 0.7581, 0.1897, 0.7579, 0.2205, 0.8267, 0.1899, 0.8115, 0.1897, 0.7579, 0.2365, 0.7919, 0.1108, 0.8119, 0.08037, 0.8274, 0.06403, 0.7928, 0.1105, 0.7583, 0.1504, 0.8117, 0.1108, 0.8119, 0.1105, 0.7583, 0.1501, 0.7581, 0.3587, 0.7656, 0.3591, 0.7776, 0.3467, 0.7797, 0.3464, 0.7683, 0.6254, 0.03518, 0.6214, 0.07161, 0.6133, 0.07167, 0.6174, 0.03583, 0.6174, 0.03583, 0.6133, 0.07167, 0.6023, 0.0711, 0.6065, 0.03513, 0.6497, 0.03814, 0.6462, 0.07364, 0.6338, 0.07173, 0.6373, 0.03684, 0.6373, 0.03684, 0.6338, 0.07173, 0.6214, 0.07161, 0.6254, 0.03518, 0.3464, 0.7683, 0.3467, 0.7797, 0.3342, 0.7798, 0.3341, 0.7693, 0.9743, 0.2995, 0.9374, 0.3101, 0.9374, 0.3046, 0.9735, 0.2924, 0.7059, 0.0766, 0.6459, 0.08587, 0.6462, 0.07364, 0.7062, 0.06952, 0.326, 0.7698, 0.3262, 0.7797, 0.3152, 0.78, 0.3151, 0.771, 0.6277, 0.4468, 0.6278, 0.4824, 0.6126, 0.4845, 0.6125, 0.4482, 0.6405, 0.4461, 0.6406, 0.4808, 0.6278, 0.4824, 0.6277, 0.4468, 0.2969, 0.4154, 0.1971, 0.4176, 0.1972, 0.3827, 0.2971, 0.3774, 0.1971, 0.4176, 0.1485, 0.4178, 0.1486, 0.383, 0.1972, 0.3827, 0.1485, 0.4178, 0.09992, 0.4181, 0.09999, 0.3832, 0.1486, 0.383, 0.09992, 0.4181, 0.0001026, 0.4169, 0.0002931, 0.379, 0.09999, 0.3832, 0.5981, 0.4507, 0.5982, 0.4876, 0.5864, 0.489, 0.5863, 0.4513, 0.9012, 0.7123, 0.9013, 0.7488, 0.8751, 0.7497, 0.8749, 0.7126, 0.3525, 0.3205, 0.4158, 0.3179, 0.4206, 0.3572, 0.3526, 0.3739, 0.9371, 0.2543, 0.9857, 0.2543, 1.0, 0.2924, 0.9373, 0.2687, 0.9589, 0.5805, 0.9434, 0.6366, 0.9171, 0.6355, 0.9571, 0.5785, 0.3525, 0.3205, 0.3526, 0.3739, 0.3397, 0.3727, 0.3405, 0.3176, 0.3405, 0.3176, 0.3397, 0.3727, 0.3241, 0.3724, 0.3286, 0.3153, 0.3204, 0.3132, 0.3089, 0.3733, 0.2971, 0.3722, 0.3093, 0.3106, 0.7029, 0.531, 0.6407, 0.5341, 0.6406, 0.4808, 0.7081, 0.4945, 0.8885, 0.2543, 0.9371, 0.2543, 0.9373, 0.2687, 0.8748, 0.2924, 0.3398, 0.4466, 0.3398, 0.4823, 0.3243, 0.4842, 0.3243, 0.4479, 0.3527, 0.446, 0.3527, 0.4807, 0.3398, 0.4823, 0.3398, 0.4466, 0.3527, 0.446, 0.4167, 0.4512, 0.4208, 0.4948, 0.3527, 0.4807, 0.6395, 0.8437, 0.7062, 0.8473, 0.6859, 0.9785, 0.6428, 0.9758, 0.5863, 0.8473, 0.6395, 0.8437, 0.6428, 0.9758, 0.6099, 0.9785, 0.7044, 0.403, 0.6405, 0.4087, 0.6405, 0.374, 0.708, 0.357, 0.3091, 0.4501, 0.3091, 0.4871, 0.2973, 0.4885, 0.2973, 0.4507, 0.9436, 0.7123, 0.9435, 0.7488, 0.9173, 0.7497, 0.9174, 0.7126, 0.2549, 0.5528, 0.1976, 0.5435, 0.1973, 0.4899, 0.2971, 0.4942, 0.149, 0.5438, 0.1004, 0.544, 0.1001, 0.4904, 0.1487, 0.4902, 0.9171, 0.5805, 0.9013, 0.6366, 0.875, 0.6355, 0.9153, 0.5785, 0.6405, 0.3207, 0.6405, 0.374, 0.6277, 0.3729, 0.6285, 0.3178, 0.6285, 0.3178, 0.6277, 0.3729, 0.6125, 0.3728, 0.6165, 0.3155, 0.6084, 0.3135, 0.5981, 0.3739, 0.5863, 0.3728, 0.5973, 0.3109, 0.1004, 0.544, 0.04319, 0.5539, 0.0002931, 0.4957, 0.1001, 0.4904, 0.1976, 0.5435, 0.149, 0.5438, 0.1487, 0.4902, 0.1973, 0.4899, 0.1934, 0.6507, 0.1496, 0.651, 0.1493, 0.5974, 0.1955, 0.5971, 0.1057, 0.6512, 0.0541, 0.6706, 0.04877, 0.6122, 0.1031, 0.5976, 0.611, 0.1989, 0.6097, 0.2562, 0.5986, 0.2523, 0.5999, 0.1937, 0.631, 0.2074, 0.6298, 0.2626, 0.6178, 0.2591, 0.6191, 0.2028, 0.6429, 0.2131, 0.6417, 0.2669, 0.6298, 0.2626, 0.631, 0.2074, 0.6191, 0.2028, 0.6178, 0.2591, 0.6097, 0.2562, 0.611, 0.1989, 0.1496, 0.651, 0.1057, 0.6512, 0.1031, 0.5976, 0.1493, 0.5974, 0.2452, 0.6696, 0.1934, 0.6507, 0.1955, 0.5971, 0.2499, 0.6112, 0.3288, 0.5389, 0.3303, 0.5945, 0.3222, 0.5974, 0.3207, 0.5409, 0.3207, 0.5409, 0.3222, 0.5974, 0.3111, 0.6011, 0.3096, 0.5433, 0.7027, 0.3176, 0.6405, 0.3207, 0.6417, 0.2669, 0.7033, 0.264, 0.9374, 0.5404, 0.8888, 0.5404, 0.8912, 0.4868, 0.9374, 0.4868, 0.986, 0.5404, 0.9374, 0.5404, 0.9374, 0.4868, 0.9836, 0.4868, 0.3527, 0.5341, 0.416, 0.5315, 0.4167, 0.5847, 0.3541, 0.5871, 0.3527, 0.5341, 0.3541, 0.5871, 0.3422, 0.5913, 0.3408, 0.5368, 0.3408, 0.5368, 0.3422, 0.5913, 0.3303, 0.5945, 0.3288, 0.5389, 0.3236, 0.6539, 0.3249, 0.7105, 0.3139, 0.7167, 0.3126, 0.6589, 0.7039, 0.2104, 0.6429, 0.2131, 0.644, 0.1593, 0.7045, 0.1568, 0.9813, 0.4332, 0.9374, 0.4332, 0.9374, 0.3796, 0.9791, 0.3796, 0.3436, 0.6457, 0.3449, 0.7002, 0.333, 0.7056, 0.3317, 0.65, 0.3554, 0.6402, 0.3567, 0.6933, 0.3449, 0.7002, 0.3436, 0.6457, 0.3554, 0.6402, 0.4174, 0.638, 0.418, 0.6912, 0.3567, 0.6933, 0.9374, 0.4332, 0.8935, 0.4332, 0.8957, 0.3796, 0.9374, 0.3796, 0.3317, 0.65, 0.333, 0.7056, 0.3249, 0.7105, 0.3236, 0.6539, 0.1899, 0.7503, 0.1501, 0.7505, 0.1498, 0.7045, 0.1915, 0.7043, 0.2371, 0.7828, 0.1899, 0.7503, 0.1915, 0.7043, 0.2407, 0.728, 0.1102, 0.7507, 0.06333, 0.7837, 0.05917, 0.7289, 0.1082, 0.7048, 0.1501, 0.7505, 0.1102, 0.7507, 0.1082, 0.7048, 0.1498, 0.7045, 0.6212, 0.0823, 0.6202, 0.1465, 0.6122, 0.1416, 0.6132, 0.08164, 0.6132, 0.08164, 0.6122, 0.1416, 0.6011, 0.1352, 0.6021, 0.08024, 0.6459, 0.08587, 0.644, 0.1593, 0.6322, 0.1522, 0.6336, 0.08321, 0.6336, 0.08321, 0.6322, 0.1522, 0.6202, 0.1465, 0.6212, 0.0823, 0.6427, 0.004901, 0.6373, 0.03684, 0.6254, 0.03518, 0.6315, 0.002519, 0.653, 0.005444, 0.6497, 0.03814, 0.6373, 0.03684, 0.6427, 0.004901, 0.6246, 0.001659, 0.6174, 0.03583, 0.6065, 0.03513, 0.6128, 0.0, 0.6315, 0.002519, 0.6254, 0.03518, 0.6174, 0.03583, 0.6246, 0.001659, 0.1507, 0.8732, 0.1171, 0.8662, 0.1108, 0.8119, 0.1504, 0.8117, 0.1171, 0.8662, 0.1051, 0.8604, 0.08037, 0.8274, 0.1108, 0.8119, 0.1961, 0.8599, 0.1841, 0.8658, 0.1899, 0.8115, 0.2205, 0.8267, 0.1841, 0.8658, 0.1507, 0.8732, 0.1504, 0.8117, 0.1899, 0.8115, 0.3342, 0.7798, 0.3388, 0.8137, 0.3309, 0.8128, 0.3262, 0.7797, 0.9465, 0.8826, 0.9475, 0.8437, 0.9829, 0.8453, 0.98, 0.8841, 0.3591, 0.7776, 0.4198, 0.7777, 0.4187, 0.8124, 0.363, 0.8109, 0.3591, 0.7776, 0.363, 0.8109, 0.3506, 0.8123, 0.3467, 0.7797, 0.3467, 0.7797, 0.3506, 0.8123, 0.3388, 0.8137, 0.3342, 0.7798, 0.4289, 0.8415, 0.4244, 0.8125, 0.4568, 0.8134, 0.4613, 0.8423, 0.7062, 0.06952, 0.6462, 0.07364, 0.6497, 0.03814, 0.7053, 0.03619, 0.3262, 0.7797, 0.3309, 0.8128, 0.3199, 0.8133, 0.3152, 0.78, 0.894, 0.1471, 0.9379, 0.1471, 0.9375, 0.2007, 0.8913, 0.2007, 0.7039, 0.6374, 0.6429, 0.6401, 0.6418, 0.5871, 0.7034, 0.5842, 0.3236, 0.1986, 0.3221, 0.2559, 0.311, 0.252, 0.3126, 0.1934, 0.3436, 0.2071, 0.3421, 0.2624, 0.3301, 0.2589, 0.3317, 0.2025, 0.3554, 0.2129, 0.354, 0.2667, 0.3421, 0.2624, 0.3436, 0.2071, 0.3317, 0.2025, 0.3301, 0.2589, 0.3221, 0.2559, 0.3236, 0.1986, 0.9379, 0.1471, 0.9817, 0.1471, 0.9837, 0.2007, 0.9375, 0.2007, 0.3554, 0.2129, 0.4174, 0.2106, 0.4166, 0.2642, 0.354, 0.2667, 0.6167, 0.539, 0.6179, 0.5945, 0.6098, 0.5974, 0.6086, 0.5409, 0.6086, 0.5409, 0.6098, 0.5974, 0.5987, 0.6011, 0.5975, 0.5434, 0.1001, 0.3296, 0.04285, 0.3204, 0.04742, 0.262, 0.1019, 0.276, 0.1487, 0.3294, 0.1001, 0.3296, 0.1019, 0.276, 0.148, 0.2758, 0.1973, 0.3291, 0.1487, 0.3294, 0.148, 0.2758, 0.1942, 0.2756, 0.2546, 0.3193, 0.1973, 0.3291, 0.1942, 0.2756, 0.2486, 0.2609, 0.6407, 0.5341, 0.6418, 0.5871, 0.6299, 0.5912, 0.6287, 0.5369, 0.6287, 0.5369, 0.6299, 0.5912, 0.6179, 0.5945, 0.6167, 0.539, 0.3568, 0.004956, 0.3506, 0.03668, 0.3388, 0.03501, 0.3456, 0.002543, 0.367, 0.005512, 0.363, 0.03803, 0.3506, 0.03668, 0.3568, 0.004956, 0.3388, 0.001673, 0.3309, 0.03564, 0.3199, 0.03493, 0.327, 0.0, 0.3456, 0.002543, 0.3388, 0.03501, 0.3309, 0.03564, 0.3388, 0.001673, 0.4244, 0.8125, 0.4259, 0.7841, 0.4602, 0.785, 0.4568, 0.8134, 0.7092, 0.8405, 0.653, 0.8392, 0.6497, 0.8104, 0.7053, 0.8117, 0.367, 0.005512, 0.4232, 0.004862, 0.4187, 0.03626, 0.363, 0.03803, 0.711, 0.03633, 0.715, 0.004808, 0.7477, 0.005603, 0.7438, 0.03713, 0.6214, 0.7796, 0.6254, 0.8133, 0.6174, 0.8124, 0.6133, 0.7794, 0.1469, 0.115, 0.1073, 0.1152, 0.107, 0.06164, 0.1466, 0.06144, 0.2329, 0.08034, 0.1864, 0.1148, 0.1862, 0.06123, 0.2166, 0.04575, 0.6462, 0.7773, 0.6497, 0.8104, 0.6373, 0.8119, 0.6338, 0.7794, 0.6338, 0.7794, 0.6373, 0.8119, 0.6254, 0.8133, 0.6214, 0.7796, 0.1864, 0.1148, 0.1469, 0.115, 0.1466, 0.06144, 0.1862, 0.06123, 0.1073, 0.1152, 0.06046, 0.08124, 0.07646, 0.04648, 0.107, 0.06164, 0.6133, 0.7794, 0.6174, 0.8124, 0.6065, 0.8129, 0.6023, 0.7798, 0.611, 0.6539, 0.6122, 0.7103, 0.6011, 0.7166, 0.5999, 0.6588, 0.1035, 0.2224, 0.05175, 0.2036, 0.05624, 0.1452, 0.1055, 0.1688, 0.1913, 0.222, 0.1474, 0.2222, 0.1471, 0.1686, 0.1888, 0.1684, 0.631, 0.6456, 0.6322, 0.7, 0.6202, 0.7055, 0.6191, 0.65, 0.6429, 0.6401, 0.644, 0.6931, 0.6322, 0.7, 0.631, 0.6456, 0.2428, 0.2026, 0.1913, 0.222, 0.1888, 0.1684, 0.2378, 0.1442, 0.1474, 0.2222, 0.1035, 0.2224, 0.1055, 0.1688, 0.1471, 0.1686, 0.6191, 0.65, 0.6202, 0.7055, 0.6122, 0.7103, 0.611, 0.6539, 0.9009, 0.01332, 0.9379, 0.02398, 0.9379, 0.09349, 0.8962, 0.09349, 0.3587, 0.08564, 0.4196, 0.07675, 0.418, 0.157, 0.3567, 0.1591, 0.7059, 0.7701, 0.6459, 0.7653, 0.644, 0.6931, 0.7045, 0.6906, 0.9379, 0.02398, 0.9748, 0.01332, 0.9795, 0.09349, 0.9379, 0.09349, 0.3341, 0.08199, 0.333, 0.1462, 0.3249, 0.1413, 0.326, 0.08132, 0.326, 0.08132, 0.3249, 0.1413, 0.3139, 0.1348, 0.3151, 0.0799, 0.3587, 0.08564, 0.3567, 0.1591, 0.3449, 0.152, 0.3464, 0.08294, 0.3464, 0.08294, 0.3449, 0.152, 0.333, 0.1462, 0.3341, 0.08199, 0.1178, 0.9771, 0.1178, 0.9251, 0.1608, 0.927, 0.1608, 0.9786, 0.1178, 0.9251, 0.1178, 0.8732, 0.1608, 0.8754, 0.1608, 0.927, 0.9397, 0.8437, 0.9397, 0.898, 0.8965, 0.898, 0.9144, 0.8575, 0.9397, 0.898, 0.9397, 0.9523, 0.9144, 0.9384, 0.8965, 0.898, 0.417, 0.8446, 0.4757, 0.8423, 0.4784, 0.9735, 0.4415, 0.9753, 0.4757, 0.8423, 0.541, 0.8446, 0.5202, 0.9753, 0.4784, 0.9735, 0.4167, 0.403, 0.4206, 0.3572, 0.5484, 0.3836, 0.5445, 0.4103, 0.7044, 0.4511, 0.7024, 0.4277, 0.8319, 0.4282, 0.8327, 0.4459, 0.8965, 0.8979, 0.8748, 0.9299, 0.87, 0.917, 0.8852, 0.8946, 0.8948, 0.8591, 0.8965, 0.8979, 0.8852, 0.8946, 0.8839, 0.8674, 0.07446, 0.9274, 0.05279, 0.9593, 0.04792, 0.9464, 0.06309, 0.924, 0.0727, 0.8885, 0.07446, 0.9274, 0.06309, 0.924, 0.06186, 0.8969, 0.8706, 0.8437, 0.8948, 0.8591, 0.8839, 0.8674, 0.867, 0.8567, 0.8748, 0.9299, 0.8464, 0.9299, 0.8501, 0.917, 0.87, 0.917, 0.01574, 0.8799, 0.04856, 0.8732, 0.04496, 0.8861, 0.02199, 0.8908, 0.02432, 0.9593, 0.0, 0.9359, 0.01097, 0.93, 0.02799, 0.9464, 0.7123, 0.0634, 0.711, 0.03633, 0.7438, 0.03713, 0.7469, 0.06424, 0.3363, 0.9463, 0.3647, 0.9469, 0.3633, 0.981, 0.3348, 0.9804, 0.9475, 0.9142, 0.9465, 0.8826, 0.98, 0.8841, 0.9829, 0.9158, 0.7222, 0.9481, 0.7499, 0.9477, 0.7495, 0.9821, 0.7217, 0.9824, 0.2614, 0.9461, 0.2611, 0.9113, 0.2948, 0.9118, 0.2971, 0.9466, 0.4244, 0.03641, 0.4289, 0.005004, 0.4613, 0.00581, 0.4568, 0.03721, 0.3101, 0.9469, 0.3363, 0.9463, 0.3348, 0.9804, 0.3086, 0.981, 0.4259, 0.06356, 0.4244, 0.03641, 0.4568, 0.03721, 0.4602, 0.06442, 0.6338, 0.07173, 0.6336, 0.08321, 0.6212, 0.0823, 0.6214, 0.07161, 0.6462, 0.07364, 0.6459, 0.08587, 0.6336, 0.08321, 0.6338, 0.07173, 0.6133, 0.07167, 0.6132, 0.08164, 0.6021, 0.08024, 0.6023, 0.0711, 0.6214, 0.07161, 0.6212, 0.0823, 0.6132, 0.08164, 0.6133, 0.07167, 0.1501, 0.7581, 0.1105, 0.7583, 0.1102, 0.7507, 0.1501, 0.7505, 0.1105, 0.7583, 0.06403, 0.7928, 0.06333, 0.7837, 0.1102, 0.7507, 0.2365, 0.7919, 0.1897, 0.7579, 0.1899, 0.7503, 0.2371, 0.7828, 0.1897, 0.7579, 0.1501, 0.7581, 0.1501, 0.7505, 0.1899, 0.7503, 0.3249, 0.7105, 0.326, 0.7698, 0.3151, 0.771, 0.3139, 0.7167, 0.7045, 0.1568, 0.644, 0.1593, 0.6459, 0.08587, 0.7059, 0.0766, 0.9791, 0.3796, 0.9374, 0.3796, 0.9374, 0.3101, 0.9743, 0.2995, 0.3449, 0.7002, 0.3464, 0.7683, 0.3341, 0.7693, 0.333, 0.7056, 0.3567, 0.6933, 0.3587, 0.7656, 0.3464, 0.7683, 0.3449, 0.7002, 0.3567, 0.6933, 0.418, 0.6912, 0.4196, 0.7707, 0.3587, 0.7656, 0.9374, 0.3796, 0.8957, 0.3796, 0.9005, 0.2995, 0.9374, 0.3101, 0.333, 0.7056, 0.3341, 0.7693, 0.326, 0.7698, 0.3249, 0.7105, 0.3467, 0.07147, 0.3464, 0.08294, 0.3341, 0.08199, 0.3342, 0.07132, 0.3591, 0.07343, 0.3587, 0.08564, 0.3464, 0.08294, 0.3467, 0.07147, 0.3262, 0.07136, 0.326, 0.08132, 0.3151, 0.0799, 0.3152, 0.07077, 0.3342, 0.07132, 0.3341, 0.08199, 0.326, 0.08132, 0.3262, 0.07136, 0.9379, 0.01851, 0.974, 0.006295, 0.9748, 0.01332, 0.9379, 0.02398, 0.7062, 0.777, 0.6462, 0.7773, 0.6459, 0.7653, 0.7059, 0.7701, 0.3591, 0.07343, 0.4198, 0.06969, 0.4196, 0.07675, 0.3587, 0.08564, 0.9017, 0.006295, 0.9379, 0.01851, 0.9379, 0.02398, 0.9009, 0.01332, 0.6122, 0.7103, 0.6132, 0.7696, 0.6021, 0.7708, 0.6011, 0.7166, 0.1055, 0.1688, 0.05624, 0.1452, 0.05986, 0.09036, 0.107, 0.1229, 0.1888, 0.1684, 0.1471, 0.1686, 0.1469, 0.1227, 0.1868, 0.1225, 0.6322, 0.7, 0.6336, 0.7681, 0.6212, 0.769, 0.6202, 0.7055, 0.644, 0.6931, 0.6459, 0.7653, 0.6336, 0.7681, 0.6322, 0.7, 0.2378, 0.1442, 0.1888, 0.1684, 0.1868, 0.1225, 0.2336, 0.08945, 0.1471, 0.1686, 0.1055, 0.1688, 0.107, 0.1229, 0.1469, 0.1227, 0.6202, 0.7055, 0.6212, 0.769, 0.6132, 0.7696, 0.6122, 0.7103, 0.3103, 0.9409, 0.3366, 0.9403, 0.3363, 0.9463, 0.3101, 0.9469, 0.2546, 0.9469, 0.2546, 0.9121, 0.2611, 0.9113, 0.2614, 0.9461, 0.3366, 0.9403, 0.365, 0.9409, 0.3647, 0.9469, 0.3363, 0.9463, 0.7062, 0.06952, 0.7053, 0.03619, 0.711, 0.03633, 0.7123, 0.0634, 0.7053, 0.03619, 0.7092, 0.004668, 0.715, 0.004808, 0.711, 0.03633, 0.4187, 0.8124, 0.4198, 0.7777, 0.4259, 0.7841, 0.4244, 0.8125, 0.4232, 0.8414, 0.4187, 0.8124, 0.4244, 0.8125, 0.4289, 0.8415, 0.2546, 0.9121, 0.2546, 0.8739, 0.2614, 0.8732, 0.2611, 0.9113, 0.4198, 0.06969, 0.4187, 0.03626, 0.4244, 0.03641, 0.4259, 0.06356, 0.4187, 0.03626, 0.4232, 0.004862, 0.4289, 0.005004, 0.4244, 0.03641, 0.7222, 0.942, 0.75, 0.9416, 0.7499, 0.9477, 0.7222, 0.9481, 0.974, 0.006295, 0.9379, 0.01851, 0.9379, 0.01243, 0.974, 0.0, 0.9397, 0.884, 0.9403, 0.8453, 0.9475, 0.8437, 0.9465, 0.8826, 0.75, 0.9416, 0.7788, 0.942, 0.7787, 0.9481, 0.7499, 0.9477, 0.7092, 0.8405, 0.7053, 0.8117, 0.711, 0.8119, 0.715, 0.8407, 0.7053, 0.8117, 0.7062, 0.777, 0.7123, 0.7834, 0.711, 0.8119, 0.0002554, 0.9997, 0.0, 0.9799, 0.02452, 0.9802, 0.02477, 1.0, 0.5588, 0.9738, 0.5606, 0.9517, 0.5842, 0.9509, 0.5823, 0.973, 0.9143, 0.9752, 0.9159, 0.953, 0.9397, 0.9523, 0.9381, 0.9744, 0.1966, 0.9828, 0.1961, 0.9607, 0.2204, 0.9618, 0.2209, 0.9839, 0.05279, 0.9593, 0.02432, 0.9593, 0.02799, 0.9464, 0.04792, 0.9464, 0.04856, 0.8732, 0.0727, 0.8885, 0.06186, 0.8969, 0.04496, 0.8861, 0.0, 0.9359, 0.004145, 0.9068, 0.01387, 0.9096, 0.01097, 0.93, 0.004145, 0.9068, 0.01574, 0.8799, 0.02199, 0.8908, 0.01387, 0.9096, 0.04971, 0.9796, 0.05011, 0.9593, 0.07446, 0.9604, 0.07406, 0.9807, 0.2546, 0.9668, 0.2562, 0.9469, 0.28, 0.9488, 0.2783, 0.9687, 0.9159, 0.994, 0.9143, 0.9752, 0.9381, 0.9744, 0.9397, 0.9933, 0.9642, 0.9161, 0.9642, 0.9404, 0.9397, 0.9401, 0.9397, 0.9158, 0.8464, 0.9299, 0.8221, 0.9064, 0.833, 0.9006, 0.8501, 0.917, 0.8378, 0.8505, 0.8706, 0.8437, 0.867, 0.8567, 0.844, 0.8614, 0.8221, 0.9064, 0.8262, 0.8774, 0.8359, 0.8802, 0.833, 0.9006, 0.8262, 0.8774, 0.8378, 0.8505, 0.844, 0.8614, 0.8359, 0.8802, 0.8614, 0.9902, 0.8698, 0.96, 0.8965, 0.9678, 0.8813, 0.9902, 0.8698, 0.96, 0.8784, 0.9299, 0.8953, 0.9406, 0.8965, 0.9678, 0.8473, 0.9534, 0.8554, 0.9346, 0.8784, 0.9299, 0.8698, 0.96, 0.8444, 0.9738, 0.8473, 0.9534, 0.8698, 0.96, 0.8614, 0.9902, 0.2301, 0.8732, 0.2215, 0.9033, 0.199, 0.8967, 0.2071, 0.8779, 0.2215, 0.9033, 0.2131, 0.9335, 0.1961, 0.9171, 0.199, 0.8967, 0.2482, 0.9111, 0.233, 0.9335, 0.2131, 0.9335, 0.2215, 0.9033, 0.247, 0.8839, 0.2482, 0.9111, 0.2215, 0.9033, 0.2301, 0.8732, 0.9642, 0.9404, 0.9642, 0.9672, 0.9397, 0.9669, 0.9397, 0.9401, 0.0, 0.9799, 0.0002554, 0.9593, 0.02477, 0.9596, 0.02452, 0.9802, 0.2209, 0.9533, 0.2229, 0.9335, 0.2464, 0.9355, 0.2444, 0.9553, 0.5606, 0.9927, 0.5588, 0.9738, 0.5823, 0.973, 0.5842, 0.9919, 0.05012, 0.9983, 0.04971, 0.9796, 0.07406, 0.9807, 0.07446, 0.9994, 0.1961, 0.9607, 0.1966, 0.9335, 0.2209, 0.9346, 0.2204, 0.9618, 0.2229, 0.9737, 0.2209, 0.9533, 0.2444, 0.9553, 0.2464, 0.9757, 0.2562, 0.987, 0.2546, 0.9668, 0.2783, 0.9687, 0.28, 0.989, 0.1178, 0.927, 0.1178, 0.9808, 0.07446, 0.9799, 0.07446, 0.9264, 0.1178, 0.8733, 0.1178, 0.927, 0.07446, 0.9264, 0.07446, 0.8732, 0.9437, 0.6927, 0.9436, 0.7123, 0.9174, 0.7126, 0.9175, 0.6926, 0.3091, 0.4302, 0.3091, 0.4501, 0.2973, 0.4507, 0.2973, 0.4303, 0.7024, 0.4277, 0.6405, 0.4274, 0.6405, 0.4087, 0.7044, 0.403, 0.3527, 0.4273, 0.4146, 0.4277, 0.4167, 0.4512, 0.3527, 0.446, 0.3527, 0.4273, 0.3527, 0.446, 0.3398, 0.4466, 0.3398, 0.4275, 0.3398, 0.4275, 0.3398, 0.4466, 0.3243, 0.4479, 0.3243, 0.4283, 0.7024, 0.4277, 0.7044, 0.403, 0.8326, 0.41, 0.8319, 0.4282, 0.2971, 0.4942, 0.1973, 0.4899, 0.1972, 0.4551, 0.2969, 0.4562, 0.1487, 0.4902, 0.1001, 0.4904, 0.09997, 0.4556, 0.1486, 0.4553, 0.9013, 0.6366, 0.9011, 0.673, 0.8749, 0.6726, 0.875, 0.6355, 0.6405, 0.374, 0.6405, 0.4087, 0.6277, 0.4085, 0.6277, 0.3729, 0.6277, 0.3729, 0.6277, 0.4085, 0.6125, 0.4091, 0.6125, 0.3728, 0.5981, 0.3739, 0.5981, 0.4109, 0.5863, 0.4106, 0.5863, 0.3728, 0.1001, 0.4904, 0.0002931, 0.4957, 0.0001026, 0.4578, 0.09997, 0.4556, 0.1973, 0.4899, 0.1487, 0.4902, 0.1486, 0.4553, 0.1972, 0.4551, 0.4208, 0.4948, 0.4167, 0.4512, 0.5446, 0.4462, 0.5485, 0.4709, 0.7081, 0.4945, 0.7044, 0.4511, 0.8327, 0.4459, 0.8362, 0.4704, 0.4146, 0.4277, 0.4167, 0.403, 0.5445, 0.4103, 0.5437, 0.4285, 0.541, 0.8969, 0.5589, 0.8563, 0.5842, 0.8423, 0.5842, 0.8966, 0.5589, 0.9373, 0.541, 0.8969, 0.5842, 0.8966, 0.5842, 0.9509, 0.9011, 0.6927, 0.9012, 0.7123, 0.8749, 0.7126, 0.8748, 0.6926, 0.5981, 0.4308, 0.5981, 0.4507, 0.5863, 0.4513, 0.5863, 0.431, 0.09988, 0.4368, 0.0, 0.4374, 0.0001026, 0.4169, 0.09992, 0.4181, 0.1485, 0.4366, 0.09988, 0.4368, 0.09992, 0.4181, 0.1485, 0.4178, 0.1971, 0.4363, 0.1485, 0.4366, 0.1485, 0.4178, 0.1971, 0.4176, 0.2968, 0.4358, 0.1971, 0.4363, 0.1971, 0.4176, 0.2969, 0.4154, 0.6405, 0.4274, 0.6405, 0.4461, 0.6277, 0.4468, 0.6277, 0.4277, 0.6277, 0.4277, 0.6277, 0.4468, 0.6125, 0.4482, 0.6125, 0.4287, 0.3526, 0.3739, 0.4206, 0.3572, 0.4167, 0.403, 0.3527, 0.4086, 0.9434, 0.6366, 0.9436, 0.6731, 0.9173, 0.6726, 0.9171, 0.6355, 0.3526, 0.3739, 0.3527, 0.4086, 0.3398, 0.4083, 0.3397, 0.3727, 0.3397, 0.3727, 0.3398, 0.4083, 0.3242, 0.4087, 0.3241, 0.3724, 0.3089, 0.3733, 0.309, 0.4103, 0.2972, 0.4099, 0.2971, 0.3722, 0.7081, 0.4945, 0.6406, 0.4808, 0.6405, 0.4461, 0.7044, 0.4511, 0.1608, 0.9809, 0.1608, 0.9272, 0.1784, 0.927, 0.1784, 0.9809, 0.1608, 0.9272, 0.1608, 0.8732, 0.1784, 0.8732, 0.1784, 0.927, 0.1784, 0.927, 0.1784, 0.8732, 0.1961, 0.8732, 0.1961, 0.927, 0.1784, 0.9809, 0.1784, 0.927, 0.1961, 0.927, 0.1961, 0.9809, 0.8319, 0.4282, 0.8326, 0.41, 0.8748, 0.411, 0.8748, 0.4289, 0.5446, 0.4462, 0.5437, 0.4285, 0.5863, 0.4293, 0.5863, 0.4472, 0.5437, 0.4285, 0.5445, 0.4103, 0.5863, 0.4113, 0.5863, 0.4293, 0.8327, 0.4459, 0.8319, 0.4282, 0.8748, 0.4289, 0.8748, 0.4469])
me_cube.materials.append(mat_material)
me_cube.use_remesh_preserve_volume = False
me_cube.use_remesh_preserve_attributes = False
me_cube.use_mirror_vertex_groups = False
me_cube.update()

# ---- objects
ob_cube = bpy.data.objects.new('Cube', me_cube)

# ---- transforms, parenting, visibility, modifiers, constraints
ob_cube.location = (0.0, 0.0, 0.0)
ob_cube.lock_rotations_4d = False
ob_cube.empty_display_type = 'ARROWS'
ob_cube.lineart.crease_threshold = 0.0
_m = ob_cube.modifiers.new('EdgeSplit', 'EDGE_SPLIT')
_m.split_angle = 1.047

# ---- collection membership
col_collection_1.objects.link(ob_cube)

# ---- scene / render settings (as saved in the file)
scene.frame_start = 1; scene.frame_end = 250; scene.frame_set(39)
scene.render.engine = 'BLENDER_EEVEE_NEXT'
scene.render.resolution_percentage = 50
scene.render.dither_intensity = 0.0
scene.cycles.use_denoising = False
scene.cycles.samples = 10
scene.cycles.sampling_pattern = 'TABULATED_SOBOL'
scene.cycles.light_sampling_threshold = 0.0
scene.cycles.use_adaptive_sampling = False
scene.cycles.use_light_tree = False
scene.cycles.blur_glossy = 0.0
scene.cycles.pixel_filter_type = 'GAUSSIAN'
scene.cycles.sample_clamp_indirect = 0.0
scene.view_settings.view_transform = 'Standard'
bpy.context.view_layer.update()

# ---- added for rendering (the .blend has no active camera and no usable light): camera, sun
cam_auto = bpy.data.cameras.new('AutoCamera')
cam_auto.lens = 50.0
cam_auto.sensor_width = 36.0
cam_auto.clip_end = 1000.0
ob_auto_camera = bpy.data.objects.new('AutoCamera', cam_auto)
scene.collection.objects.link(ob_auto_camera)
ob_auto_camera.location = (0.450794, -0.541072, 0.430432)
ob_auto_camera.rotation_euler = (1.09748, -7.21219e-08, 0.694738)
scene.camera = ob_auto_camera
light_auto_sun = bpy.data.lights.new('AutoSun', 'SUN')
light_auto_sun.energy = 3.0
light_auto_sun.angle = 0.0523599
ob_auto_sun = bpy.data.objects.new('AutoSun', light_auto_sun)
scene.collection.objects.link(ob_auto_sun)
ob_auto_sun.rotation_euler = (0.872665, 0.174533, 0.523599)
bpy.context.view_layer.update()
